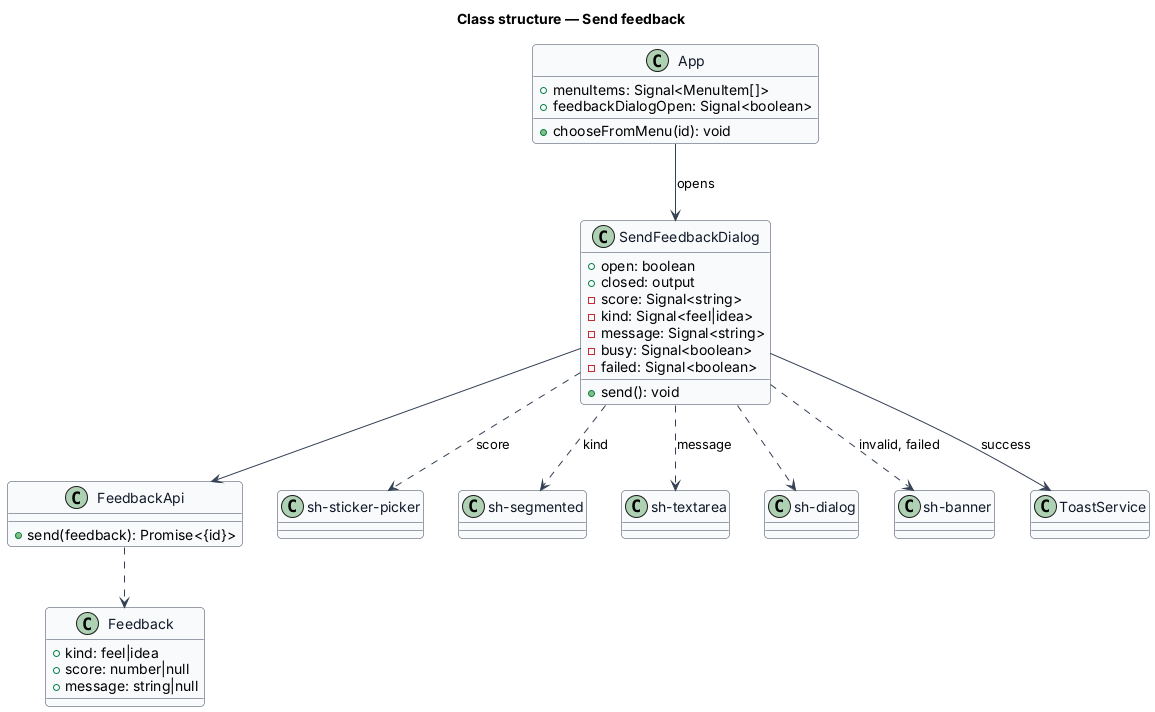

The diagram above was rendered by PlantUML. Its source (embedded in the PNG):
@startuml
skinparam backgroundColor #FFFFFF
skinparam shadowing false
skinparam roundcorner 8
skinparam defaultFontName Arial
skinparam ArrowColor #344054
skinparam class {
  BorderColor #344054
  FontColor #101828
  BackgroundColor #F9FAFB
}
title Class structure — Send feedback

class App {
  +menuItems: Signal<MenuItem[]>
  +feedbackDialogOpen: Signal<boolean>
  +chooseFromMenu(id): void
}

class SendFeedbackDialog {
  +open: boolean
  +closed: output
  -score: Signal<string>
  -kind: Signal<feel|idea>
  -message: Signal<string>
  -busy: Signal<boolean>
  -failed: Signal<boolean>
  +send(): void
}

class FeedbackApi {
  +send(feedback): Promise<{id}>
}

class Feedback {
  +kind: feel|idea
  +score: number|null
  +message: string|null
}

class "sh-sticker-picker" as StickerPicker
class "sh-segmented" as Segmented
class "sh-textarea" as Textarea
class "sh-dialog" as Dialog
class "sh-banner" as Banner
class ToastService

App --> SendFeedbackDialog : opens
SendFeedbackDialog --> FeedbackApi
SendFeedbackDialog --> ToastService : success
SendFeedbackDialog ..> Dialog
SendFeedbackDialog ..> StickerPicker : score
SendFeedbackDialog ..> Segmented : kind
SendFeedbackDialog ..> Textarea : message
SendFeedbackDialog ..> Banner : invalid, failed
FeedbackApi ..> Feedback
@enduml